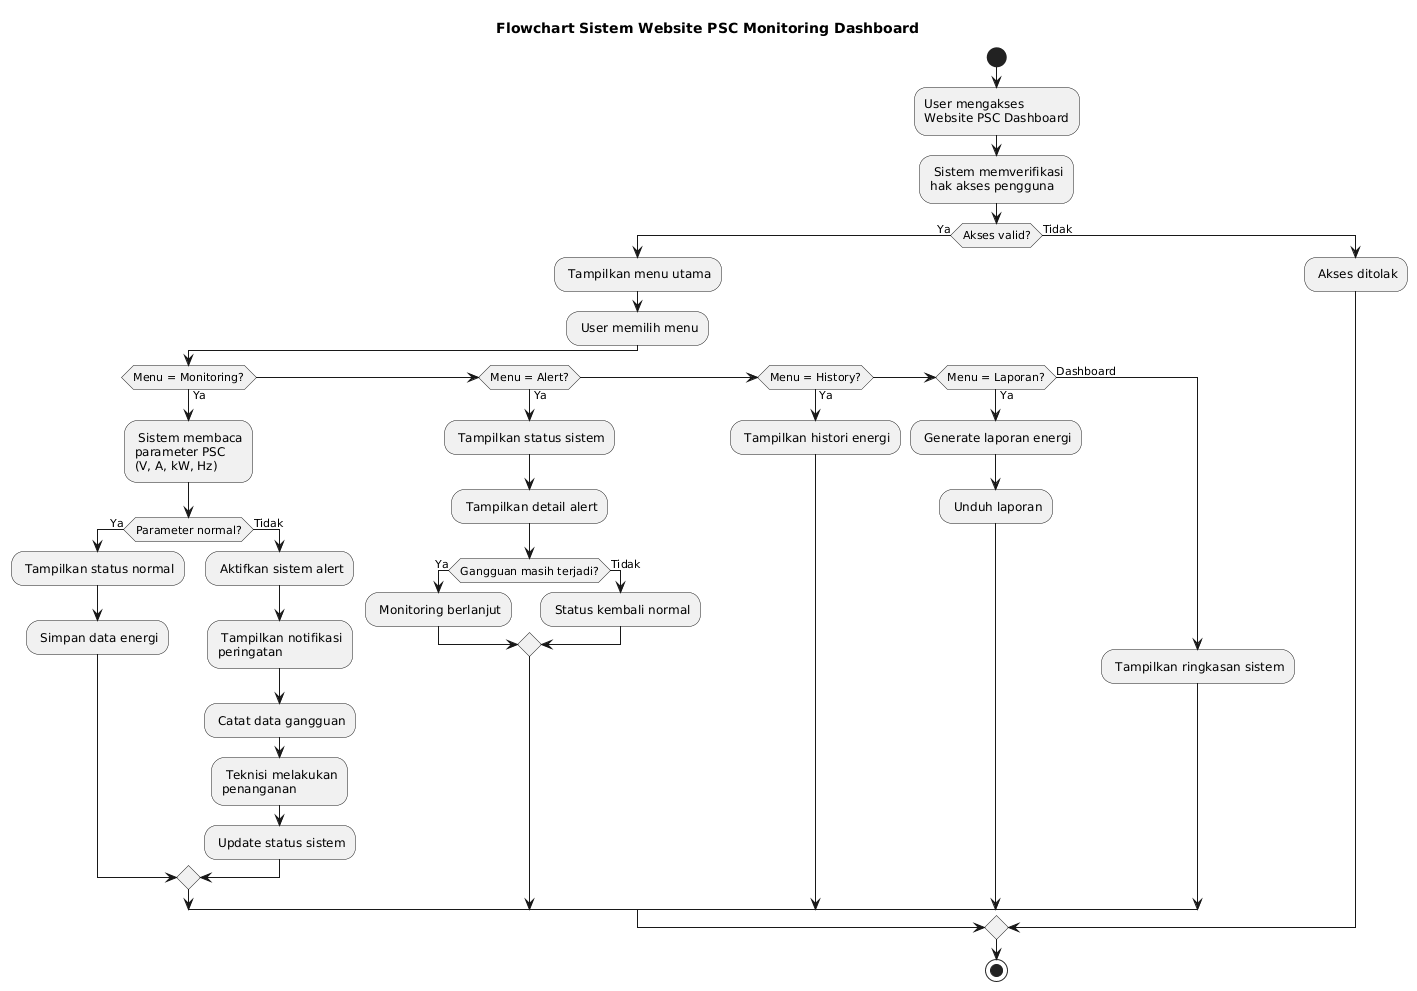

The diagram above was rendered by PlantUML. Its source (embedded in the PNG):
@startuml
title Flowchart Sistem Website PSC Monitoring Dashboard

start

:User mengakses\nWebsite PSC Dashboard;

: Sistem memverifikasi\nhak akses pengguna;

if (Akses valid?) then (Ya)

  : Tampilkan menu utama;
  : User memilih menu;

  if (Menu = Monitoring?) then (Ya)

    : Sistem membaca\nparameter PSC\n(V, A, kW, Hz);

    if (Parameter normal?) then (Ya)
      : Tampilkan status normal;
      : Simpan data energi;
    else (Tidak)
      : Aktifkan sistem alert;
      : Tampilkan notifikasi\nperingatan;
      : Catat data gangguan;
      : Teknisi melakukan\npenanganan;
      : Update status sistem;
    endif

  elseif (Menu = Alert?) then (Ya)

    : Tampilkan status sistem;
    : Tampilkan detail alert;

    if (Gangguan masih terjadi?) then (Ya)
      : Monitoring berlanjut;
    else (Tidak)
      : Status kembali normal;
    endif

  elseif (Menu = History?) then (Ya)

    : Tampilkan histori energi;

  elseif (Menu = Laporan?) then (Ya)

    : Generate laporan energi;
    : Unduh laporan;

  else (Dashboard)
    : Tampilkan ringkasan sistem;
  endif

else (Tidak)
  : Akses ditolak;
endif

stop
@enduml